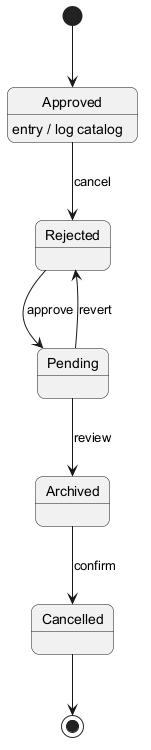

The diagram above was rendered by PlantUML. Its source (embedded in the PNG):
@startuml
skinparam backgroundColor #FFFFFF
skinparam roundCorner 15
[*] --> Approved
Approved --> Rejected : cancel
Approved : entry / log catalog
Rejected --> Pending : approve
Pending --> Archived : review
Archived --> Cancelled : confirm
Pending --> Rejected : revert
Cancelled --> [*]
@enduml